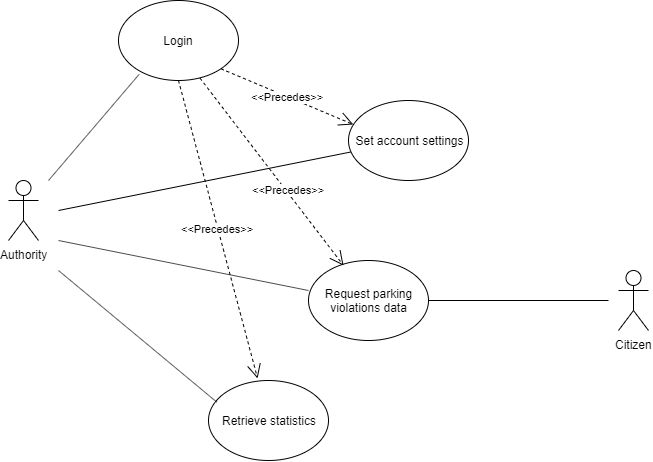

The diagram above was exported from draw.io. Its source (the exported page's mxGraphModel, read from the mxfile embedded in the PNG):
<mxGraphModel dx="1262" dy="467" grid="1" gridSize="10" guides="1" tooltips="1" connect="1" arrows="1" fold="1" page="1" pageScale="1" pageWidth="1169" pageHeight="1654" math="0" shadow="0">
  <root>
    <mxCell id="0" />
    <mxCell id="1" parent="0" />
    <mxCell id="gCbXtk2FRxmnvjo8ujsa-1" value="Authority" style="shape=umlActor;verticalLabelPosition=bottom;labelBackgroundColor=#ffffff;verticalAlign=top;html=1;outlineConnect=0;" vertex="1" parent="1">
      <mxGeometry x="120" y="360" width="30" height="60" as="geometry" />
    </mxCell>
    <mxCell id="gCbXtk2FRxmnvjo8ujsa-2" value="Login" style="ellipse;whiteSpace=wrap;html=1;" vertex="1" parent="1">
      <mxGeometry x="230" y="180" width="120" height="80" as="geometry" />
    </mxCell>
    <mxCell id="gCbXtk2FRxmnvjo8ujsa-3" value="Set account settings" style="ellipse;whiteSpace=wrap;html=1;" vertex="1" parent="1">
      <mxGeometry x="460" y="280" width="120" height="80" as="geometry" />
    </mxCell>
    <mxCell id="gCbXtk2FRxmnvjo8ujsa-4" value="Request parking violations data&lt;br&gt;" style="ellipse;whiteSpace=wrap;html=1;" vertex="1" parent="1">
      <mxGeometry x="420" y="440" width="120" height="80" as="geometry" />
    </mxCell>
    <mxCell id="gCbXtk2FRxmnvjo8ujsa-5" value="Retrieve statistics&lt;br&gt;" style="ellipse;whiteSpace=wrap;html=1;" vertex="1" parent="1">
      <mxGeometry x="320" y="560" width="120" height="80" as="geometry" />
    </mxCell>
    <mxCell id="gCbXtk2FRxmnvjo8ujsa-6" value="Citizen" style="shape=umlActor;verticalLabelPosition=bottom;labelBackgroundColor=#ffffff;verticalAlign=top;html=1;outlineConnect=0;" vertex="1" parent="1">
      <mxGeometry x="730" y="450" width="30" height="60" as="geometry" />
    </mxCell>
    <mxCell id="gCbXtk2FRxmnvjo8ujsa-9" value="" style="endArrow=none;html=1;entryX=0.172;entryY=0.923;entryDx=0;entryDy=0;entryPerimeter=0;" edge="1" parent="1" target="gCbXtk2FRxmnvjo8ujsa-2">
      <mxGeometry width="50" height="50" relative="1" as="geometry">
        <mxPoint x="160" y="360" as="sourcePoint" />
        <mxPoint x="240" y="280" as="targetPoint" />
      </mxGeometry>
    </mxCell>
    <mxCell id="gCbXtk2FRxmnvjo8ujsa-10" value="" style="endArrow=none;html=1;" edge="1" parent="1" target="gCbXtk2FRxmnvjo8ujsa-3">
      <mxGeometry width="50" height="50" relative="1" as="geometry">
        <mxPoint x="170" y="390" as="sourcePoint" />
        <mxPoint x="270" y="360" as="targetPoint" />
      </mxGeometry>
    </mxCell>
    <mxCell id="gCbXtk2FRxmnvjo8ujsa-11" value="" style="endArrow=none;html=1;entryX=0;entryY=0.375;entryDx=0;entryDy=0;entryPerimeter=0;" edge="1" parent="1" target="gCbXtk2FRxmnvjo8ujsa-4">
      <mxGeometry width="50" height="50" relative="1" as="geometry">
        <mxPoint x="170" y="420" as="sourcePoint" />
        <mxPoint x="280" y="410" as="targetPoint" />
      </mxGeometry>
    </mxCell>
    <mxCell id="gCbXtk2FRxmnvjo8ujsa-12" value="" style="endArrow=none;html=1;entryX=0.07;entryY=0.271;entryDx=0;entryDy=0;entryPerimeter=0;" edge="1" parent="1" target="gCbXtk2FRxmnvjo8ujsa-5">
      <mxGeometry width="50" height="50" relative="1" as="geometry">
        <mxPoint x="170" y="450" as="sourcePoint" />
        <mxPoint x="200" y="460" as="targetPoint" />
      </mxGeometry>
    </mxCell>
    <mxCell id="gCbXtk2FRxmnvjo8ujsa-13" value="" style="endArrow=none;html=1;exitX=1;exitY=0.5;exitDx=0;exitDy=0;" edge="1" parent="1" source="gCbXtk2FRxmnvjo8ujsa-4">
      <mxGeometry width="50" height="50" relative="1" as="geometry">
        <mxPoint x="600" y="510" as="sourcePoint" />
        <mxPoint x="720" y="480" as="targetPoint" />
      </mxGeometry>
    </mxCell>
    <mxCell id="gCbXtk2FRxmnvjo8ujsa-15" value="&amp;lt;&amp;lt;Precedes&amp;gt;&amp;gt;" style="endArrow=open;endSize=12;dashed=1;html=1;entryX=0.04;entryY=0.3;entryDx=0;entryDy=0;entryPerimeter=0;exitX=1;exitY=1;exitDx=0;exitDy=0;" edge="1" parent="1" source="gCbXtk2FRxmnvjo8ujsa-2" target="gCbXtk2FRxmnvjo8ujsa-3">
      <mxGeometry width="160" relative="1" as="geometry">
        <mxPoint x="210" y="310" as="sourcePoint" />
        <mxPoint x="370" y="310" as="targetPoint" />
      </mxGeometry>
    </mxCell>
    <mxCell id="gCbXtk2FRxmnvjo8ujsa-16" value="&amp;lt;&amp;lt;Precedes&amp;gt;&amp;gt;" style="endArrow=open;endSize=12;dashed=1;html=1;entryX=0.292;entryY=0.063;entryDx=0;entryDy=0;entryPerimeter=0;exitX=0.679;exitY=0.97;exitDx=0;exitDy=0;exitPerimeter=0;" edge="1" parent="1" source="gCbXtk2FRxmnvjo8ujsa-2" target="gCbXtk2FRxmnvjo8ujsa-4">
      <mxGeometry x="0.2118" y="2" width="160" relative="1" as="geometry">
        <mxPoint x="250" y="309.9999999999999" as="sourcePoint" />
        <mxPoint x="410" y="309.9999999999999" as="targetPoint" />
        <mxPoint as="offset" />
      </mxGeometry>
    </mxCell>
    <mxCell id="gCbXtk2FRxmnvjo8ujsa-17" value="&amp;lt;&amp;lt;Precedes&amp;gt;&amp;gt;" style="endArrow=open;endSize=12;dashed=1;html=1;entryX=0.409;entryY=-0.026;entryDx=0;entryDy=0;entryPerimeter=0;exitX=0.5;exitY=1;exitDx=0;exitDy=0;" edge="1" parent="1" source="gCbXtk2FRxmnvjo8ujsa-2" target="gCbXtk2FRxmnvjo8ujsa-5">
      <mxGeometry width="160" relative="1" as="geometry">
        <mxPoint x="220" y="480" as="sourcePoint" />
        <mxPoint x="380" y="480" as="targetPoint" />
      </mxGeometry>
    </mxCell>
  </root>
</mxGraphModel>